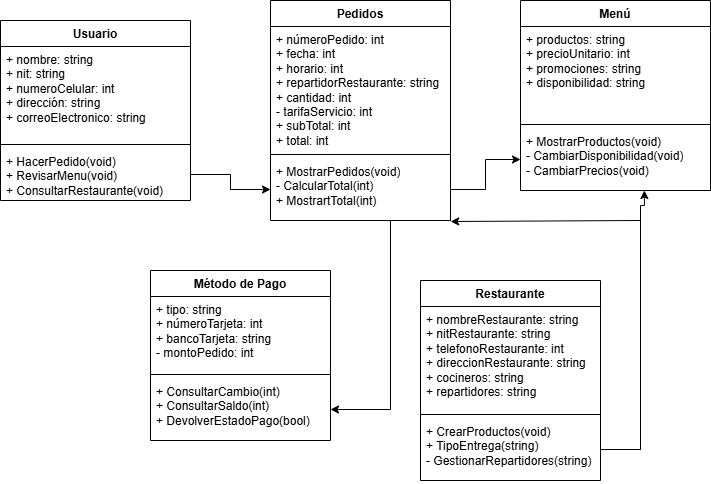

The diagram above was exported from draw.io. Its source (the exported page's mxGraphModel, read from the mxfile embedded in the PNG):
<mxGraphModel dx="1479" dy="562" grid="1" gridSize="10" guides="1" tooltips="1" connect="1" arrows="1" fold="1" page="1" pageScale="1" pageWidth="827" pageHeight="1169" math="0" shadow="0">
  <root>
    <mxCell id="0" />
    <mxCell id="1" parent="0" />
    <mxCell id="VL5PWOaBICfkrt06Lmad-1" value="Restaurante" style="swimlane;fontStyle=1;align=center;verticalAlign=top;childLayout=stackLayout;horizontal=1;startSize=26;horizontalStack=0;resizeParent=1;resizeParentMax=0;resizeLast=0;collapsible=1;marginBottom=0;whiteSpace=wrap;html=1;" vertex="1" parent="1">
      <mxGeometry x="480" y="360" width="180" height="200" as="geometry" />
    </mxCell>
    <mxCell id="VL5PWOaBICfkrt06Lmad-2" value="+ nombreRestaurante: string&lt;div&gt;+ nitRestaurante: string&lt;/div&gt;&lt;div&gt;+ telefonoRestaurante: int&lt;/div&gt;&lt;div&gt;+ direccionRestaurante: string&lt;/div&gt;&lt;div&gt;+ cocineros: string&lt;/div&gt;&lt;div&gt;+ repartidores: string&lt;/div&gt;" style="text;strokeColor=none;fillColor=none;align=left;verticalAlign=top;spacingLeft=4;spacingRight=4;overflow=hidden;rotatable=0;points=[[0,0.5],[1,0.5]];portConstraint=eastwest;whiteSpace=wrap;html=1;" vertex="1" parent="VL5PWOaBICfkrt06Lmad-1">
      <mxGeometry y="26" width="180" height="104" as="geometry" />
    </mxCell>
    <mxCell id="VL5PWOaBICfkrt06Lmad-3" value="" style="line;strokeWidth=1;fillColor=none;align=left;verticalAlign=middle;spacingTop=-1;spacingLeft=3;spacingRight=3;rotatable=0;labelPosition=right;points=[];portConstraint=eastwest;strokeColor=inherit;" vertex="1" parent="VL5PWOaBICfkrt06Lmad-1">
      <mxGeometry y="130" width="180" height="8" as="geometry" />
    </mxCell>
    <mxCell id="VL5PWOaBICfkrt06Lmad-4" value="+ CrearProductos(void)&lt;div&gt;+ TipoEntrega(string)&lt;/div&gt;&lt;div&gt;- GestionarRepartidores(string)&lt;/div&gt;" style="text;strokeColor=none;fillColor=none;align=left;verticalAlign=top;spacingLeft=4;spacingRight=4;overflow=hidden;rotatable=0;points=[[0,0.5],[1,0.5]];portConstraint=eastwest;whiteSpace=wrap;html=1;" vertex="1" parent="VL5PWOaBICfkrt06Lmad-1">
      <mxGeometry y="138" width="180" height="62" as="geometry" />
    </mxCell>
    <mxCell id="VL5PWOaBICfkrt06Lmad-5" value="Menú" style="swimlane;fontStyle=1;align=center;verticalAlign=top;childLayout=stackLayout;horizontal=1;startSize=26;horizontalStack=0;resizeParent=1;resizeParentMax=0;resizeLast=0;collapsible=1;marginBottom=0;whiteSpace=wrap;html=1;" vertex="1" parent="1">
      <mxGeometry x="580" y="80" width="190" height="190" as="geometry" />
    </mxCell>
    <mxCell id="VL5PWOaBICfkrt06Lmad-6" value="+ productos: string&lt;div&gt;+ precioUnitario: int&lt;/div&gt;&lt;div&gt;+ promociones: string&lt;/div&gt;&lt;div&gt;+ disponibilidad: string&lt;/div&gt;&lt;div&gt;&lt;br&gt;&lt;/div&gt;" style="text;strokeColor=none;fillColor=none;align=left;verticalAlign=top;spacingLeft=4;spacingRight=4;overflow=hidden;rotatable=0;points=[[0,0.5],[1,0.5]];portConstraint=eastwest;whiteSpace=wrap;html=1;" vertex="1" parent="VL5PWOaBICfkrt06Lmad-5">
      <mxGeometry y="26" width="190" height="94" as="geometry" />
    </mxCell>
    <mxCell id="VL5PWOaBICfkrt06Lmad-7" value="" style="line;strokeWidth=1;fillColor=none;align=left;verticalAlign=middle;spacingTop=-1;spacingLeft=3;spacingRight=3;rotatable=0;labelPosition=right;points=[];portConstraint=eastwest;strokeColor=inherit;" vertex="1" parent="VL5PWOaBICfkrt06Lmad-5">
      <mxGeometry y="120" width="190" height="8" as="geometry" />
    </mxCell>
    <mxCell id="VL5PWOaBICfkrt06Lmad-8" value="+ MostrarProductos(void)&lt;div&gt;- CambiarDisponibilidad(void)&lt;/div&gt;&lt;div&gt;- CambiarPrecios(void)&lt;/div&gt;" style="text;strokeColor=none;fillColor=none;align=left;verticalAlign=top;spacingLeft=4;spacingRight=4;overflow=hidden;rotatable=0;points=[[0,0.5],[1,0.5]];portConstraint=eastwest;whiteSpace=wrap;html=1;" vertex="1" parent="VL5PWOaBICfkrt06Lmad-5">
      <mxGeometry y="128" width="190" height="62" as="geometry" />
    </mxCell>
    <mxCell id="VL5PWOaBICfkrt06Lmad-9" value="Pedidos" style="swimlane;fontStyle=1;align=center;verticalAlign=top;childLayout=stackLayout;horizontal=1;startSize=26;horizontalStack=0;resizeParent=1;resizeParentMax=0;resizeLast=0;collapsible=1;marginBottom=0;whiteSpace=wrap;html=1;" vertex="1" parent="1">
      <mxGeometry x="330" y="80" width="180" height="220" as="geometry" />
    </mxCell>
    <mxCell id="VL5PWOaBICfkrt06Lmad-10" value="+ númeroPedido: int&lt;div&gt;+ fecha: int&lt;/div&gt;&lt;div&gt;+ horario: int&lt;/div&gt;&lt;div&gt;+ repartidorRestaurante: string&lt;/div&gt;&lt;div&gt;+ cantidad: int&lt;/div&gt;&lt;div&gt;- tarifaServicio: int&lt;/div&gt;&lt;div&gt;+ subTotal: int&lt;/div&gt;&lt;div&gt;+ total: int&lt;/div&gt;" style="text;strokeColor=none;fillColor=none;align=left;verticalAlign=top;spacingLeft=4;spacingRight=4;overflow=hidden;rotatable=0;points=[[0,0.5],[1,0.5]];portConstraint=eastwest;whiteSpace=wrap;html=1;" vertex="1" parent="VL5PWOaBICfkrt06Lmad-9">
      <mxGeometry y="26" width="180" height="124" as="geometry" />
    </mxCell>
    <mxCell id="VL5PWOaBICfkrt06Lmad-11" value="" style="line;strokeWidth=1;fillColor=none;align=left;verticalAlign=middle;spacingTop=-1;spacingLeft=3;spacingRight=3;rotatable=0;labelPosition=right;points=[];portConstraint=eastwest;strokeColor=inherit;" vertex="1" parent="VL5PWOaBICfkrt06Lmad-9">
      <mxGeometry y="150" width="180" height="8" as="geometry" />
    </mxCell>
    <mxCell id="VL5PWOaBICfkrt06Lmad-12" value="+ MostrarPedidos(void)&lt;div&gt;- CalcularTotal(int)&lt;br&gt;&lt;div&gt;+ MostrartTotal(int)&lt;/div&gt;&lt;/div&gt;" style="text;strokeColor=none;fillColor=none;align=left;verticalAlign=top;spacingLeft=4;spacingRight=4;overflow=hidden;rotatable=0;points=[[0,0.5],[1,0.5]];portConstraint=eastwest;whiteSpace=wrap;html=1;" vertex="1" parent="VL5PWOaBICfkrt06Lmad-9">
      <mxGeometry y="158" width="180" height="62" as="geometry" />
    </mxCell>
    <mxCell id="VL5PWOaBICfkrt06Lmad-13" value="Usuario" style="swimlane;fontStyle=1;align=center;verticalAlign=top;childLayout=stackLayout;horizontal=1;startSize=26;horizontalStack=0;resizeParent=1;resizeParentMax=0;resizeLast=0;collapsible=1;marginBottom=0;whiteSpace=wrap;html=1;" vertex="1" parent="1">
      <mxGeometry x="60" y="100" width="190" height="180" as="geometry" />
    </mxCell>
    <mxCell id="VL5PWOaBICfkrt06Lmad-14" value="+ nombre: string&lt;div&gt;+ nit: string&lt;/div&gt;&lt;div&gt;+ numeroCelular: int&lt;/div&gt;&lt;div&gt;+ dirección: string&amp;nbsp;&lt;/div&gt;&lt;div&gt;+ correoElectronico: string&lt;/div&gt;" style="text;strokeColor=none;fillColor=none;align=left;verticalAlign=top;spacingLeft=4;spacingRight=4;overflow=hidden;rotatable=0;points=[[0,0.5],[1,0.5]];portConstraint=eastwest;whiteSpace=wrap;html=1;" vertex="1" parent="VL5PWOaBICfkrt06Lmad-13">
      <mxGeometry y="26" width="190" height="94" as="geometry" />
    </mxCell>
    <mxCell id="VL5PWOaBICfkrt06Lmad-15" value="" style="line;strokeWidth=1;fillColor=none;align=left;verticalAlign=middle;spacingTop=-1;spacingLeft=3;spacingRight=3;rotatable=0;labelPosition=right;points=[];portConstraint=eastwest;strokeColor=inherit;" vertex="1" parent="VL5PWOaBICfkrt06Lmad-13">
      <mxGeometry y="120" width="190" height="8" as="geometry" />
    </mxCell>
    <mxCell id="VL5PWOaBICfkrt06Lmad-16" value="+ HacerPedido(void)&lt;div&gt;+ RevisarMenu(void)&lt;/div&gt;&lt;div&gt;+ ConsultarRestaurante(void)&lt;/div&gt;" style="text;strokeColor=none;fillColor=none;align=left;verticalAlign=top;spacingLeft=4;spacingRight=4;overflow=hidden;rotatable=0;points=[[0,0.5],[1,0.5]];portConstraint=eastwest;whiteSpace=wrap;html=1;" vertex="1" parent="VL5PWOaBICfkrt06Lmad-13">
      <mxGeometry y="128" width="190" height="52" as="geometry" />
    </mxCell>
    <mxCell id="VL5PWOaBICfkrt06Lmad-18" value="Método de Pago" style="swimlane;fontStyle=1;align=center;verticalAlign=top;childLayout=stackLayout;horizontal=1;startSize=26;horizontalStack=0;resizeParent=1;resizeParentMax=0;resizeLast=0;collapsible=1;marginBottom=0;whiteSpace=wrap;html=1;" vertex="1" parent="1">
      <mxGeometry x="210" y="350" width="180" height="170" as="geometry" />
    </mxCell>
    <mxCell id="VL5PWOaBICfkrt06Lmad-19" value="&lt;div&gt;+ tipo: string&lt;/div&gt;+ númeroTarjeta: int&lt;div&gt;+ bancoTarjeta: string&lt;/div&gt;&lt;div&gt;- montoPedido: int&lt;/div&gt;" style="text;strokeColor=none;fillColor=none;align=left;verticalAlign=top;spacingLeft=4;spacingRight=4;overflow=hidden;rotatable=0;points=[[0,0.5],[1,0.5]];portConstraint=eastwest;whiteSpace=wrap;html=1;" vertex="1" parent="VL5PWOaBICfkrt06Lmad-18">
      <mxGeometry y="26" width="180" height="74" as="geometry" />
    </mxCell>
    <mxCell id="VL5PWOaBICfkrt06Lmad-20" value="" style="line;strokeWidth=1;fillColor=none;align=left;verticalAlign=middle;spacingTop=-1;spacingLeft=3;spacingRight=3;rotatable=0;labelPosition=right;points=[];portConstraint=eastwest;strokeColor=inherit;" vertex="1" parent="VL5PWOaBICfkrt06Lmad-18">
      <mxGeometry y="100" width="180" height="8" as="geometry" />
    </mxCell>
    <mxCell id="VL5PWOaBICfkrt06Lmad-21" value="+ ConsultarCambio(int)&lt;div&gt;+ ConsultarSaldo(int)&lt;/div&gt;&lt;div&gt;+ DevolverEstadoPago(bool)&lt;/div&gt;" style="text;strokeColor=none;fillColor=none;align=left;verticalAlign=top;spacingLeft=4;spacingRight=4;overflow=hidden;rotatable=0;points=[[0,0.5],[1,0.5]];portConstraint=eastwest;whiteSpace=wrap;html=1;" vertex="1" parent="VL5PWOaBICfkrt06Lmad-18">
      <mxGeometry y="108" width="180" height="62" as="geometry" />
    </mxCell>
    <mxCell id="VL5PWOaBICfkrt06Lmad-23" style="edgeStyle=orthogonalEdgeStyle;rounded=0;orthogonalLoop=1;jettySize=auto;html=1;exitX=1;exitY=0.5;exitDx=0;exitDy=0;" edge="1" parent="1" source="VL5PWOaBICfkrt06Lmad-16" target="VL5PWOaBICfkrt06Lmad-12">
      <mxGeometry relative="1" as="geometry" />
    </mxCell>
    <mxCell id="VL5PWOaBICfkrt06Lmad-24" value="" style="edgeStyle=orthogonalEdgeStyle;rounded=0;orthogonalLoop=1;jettySize=auto;html=1;" edge="1" parent="1" source="VL5PWOaBICfkrt06Lmad-12" target="VL5PWOaBICfkrt06Lmad-8">
      <mxGeometry relative="1" as="geometry" />
    </mxCell>
    <mxCell id="VL5PWOaBICfkrt06Lmad-26" style="edgeStyle=orthogonalEdgeStyle;rounded=0;orthogonalLoop=1;jettySize=auto;html=1;entryX=0.652;entryY=1;entryDx=0;entryDy=0;entryPerimeter=0;" edge="1" parent="1" source="VL5PWOaBICfkrt06Lmad-4" target="VL5PWOaBICfkrt06Lmad-8">
      <mxGeometry relative="1" as="geometry">
        <Array as="points">
          <mxPoint x="700" y="529" />
          <mxPoint x="700" y="285" />
        </Array>
      </mxGeometry>
    </mxCell>
    <mxCell id="VL5PWOaBICfkrt06Lmad-28" style="edgeStyle=orthogonalEdgeStyle;rounded=0;orthogonalLoop=1;jettySize=auto;html=1;exitX=1;exitY=0.5;exitDx=0;exitDy=0;" edge="1" parent="1" source="VL5PWOaBICfkrt06Lmad-12" target="VL5PWOaBICfkrt06Lmad-21">
      <mxGeometry relative="1" as="geometry">
        <Array as="points">
          <mxPoint x="510" y="300" />
          <mxPoint x="450" y="300" />
          <mxPoint x="450" y="489" />
        </Array>
      </mxGeometry>
    </mxCell>
    <mxCell id="VL5PWOaBICfkrt06Lmad-29" style="edgeStyle=orthogonalEdgeStyle;rounded=0;orthogonalLoop=1;jettySize=auto;html=1;exitX=1;exitY=0.5;exitDx=0;exitDy=0;entryX=1.001;entryY=1.016;entryDx=0;entryDy=0;entryPerimeter=0;" edge="1" parent="1" source="VL5PWOaBICfkrt06Lmad-4" target="VL5PWOaBICfkrt06Lmad-12">
      <mxGeometry relative="1" as="geometry">
        <Array as="points">
          <mxPoint x="700" y="529" />
          <mxPoint x="700" y="300" />
        </Array>
      </mxGeometry>
    </mxCell>
  </root>
</mxGraphModel>